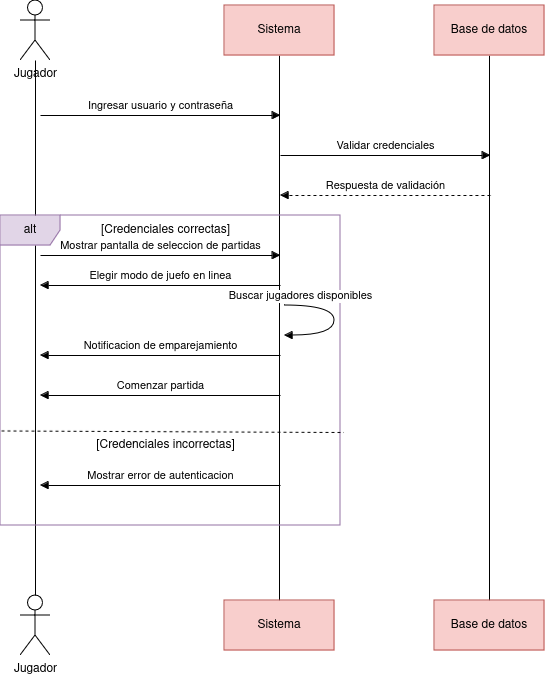

The diagram above was exported from draw.io. Its source (the exported page's mxGraphModel, read from the mxfile embedded in the PNG):
<mxGraphModel dx="1434" dy="750" grid="1" gridSize="10" guides="1" tooltips="1" connect="1" arrows="1" fold="1" page="1" pageScale="1" pageWidth="827" pageHeight="1169" math="0" shadow="0">
  <root>
    <mxCell id="0" />
    <mxCell id="1" parent="0" />
    <mxCell id="oCJ0CQF0yqIbjkOpyH1X-10" style="edgeStyle=orthogonalEdgeStyle;rounded=0;orthogonalLoop=1;jettySize=auto;html=1;entryX=0.5;entryY=0;entryDx=0;entryDy=0;endArrow=none;startFill=0;" edge="1" parent="1" source="oCJ0CQF0yqIbjkOpyH1X-2" target="oCJ0CQF0yqIbjkOpyH1X-7">
      <mxGeometry relative="1" as="geometry" />
    </mxCell>
    <mxCell id="oCJ0CQF0yqIbjkOpyH1X-2" value="Sistema" style="html=1;whiteSpace=wrap;fillColor=#f8cecc;strokeColor=#b85450;" vertex="1" parent="1">
      <mxGeometry x="414" y="130" width="110" height="50" as="geometry" />
    </mxCell>
    <mxCell id="oCJ0CQF0yqIbjkOpyH1X-11" style="edgeStyle=orthogonalEdgeStyle;rounded=0;orthogonalLoop=1;jettySize=auto;html=1;entryX=0.5;entryY=0;entryDx=0;entryDy=0;endArrow=none;startFill=0;" edge="1" parent="1" source="oCJ0CQF0yqIbjkOpyH1X-3" target="oCJ0CQF0yqIbjkOpyH1X-8">
      <mxGeometry relative="1" as="geometry" />
    </mxCell>
    <mxCell id="oCJ0CQF0yqIbjkOpyH1X-3" value="Base de datos" style="html=1;whiteSpace=wrap;fillColor=#f8cecc;strokeColor=#b85450;" vertex="1" parent="1">
      <mxGeometry x="624" y="130" width="110" height="50" as="geometry" />
    </mxCell>
    <mxCell id="oCJ0CQF0yqIbjkOpyH1X-4" value="Jugador" style="shape=umlActor;verticalLabelPosition=bottom;verticalAlign=top;html=1;" vertex="1" parent="1">
      <mxGeometry x="210" y="125" width="30" height="60" as="geometry" />
    </mxCell>
    <mxCell id="oCJ0CQF0yqIbjkOpyH1X-7" value="Sistema" style="html=1;whiteSpace=wrap;fillColor=#f8cecc;strokeColor=#b85450;" vertex="1" parent="1">
      <mxGeometry x="414" y="725" width="110" height="50" as="geometry" />
    </mxCell>
    <mxCell id="oCJ0CQF0yqIbjkOpyH1X-8" value="Base de datos" style="html=1;whiteSpace=wrap;fillColor=#f8cecc;strokeColor=#b85450;" vertex="1" parent="1">
      <mxGeometry x="624" y="725" width="110" height="50" as="geometry" />
    </mxCell>
    <mxCell id="oCJ0CQF0yqIbjkOpyH1X-9" value="Jugador" style="shape=umlActor;verticalLabelPosition=bottom;verticalAlign=top;html=1;" vertex="1" parent="1">
      <mxGeometry x="210" y="720" width="30" height="60" as="geometry" />
    </mxCell>
    <mxCell id="oCJ0CQF0yqIbjkOpyH1X-12" style="edgeStyle=orthogonalEdgeStyle;rounded=0;orthogonalLoop=1;jettySize=auto;html=1;entryX=0.5;entryY=0;entryDx=0;entryDy=0;entryPerimeter=0;endArrow=none;startFill=0;" edge="1" parent="1" source="oCJ0CQF0yqIbjkOpyH1X-4" target="oCJ0CQF0yqIbjkOpyH1X-9">
      <mxGeometry relative="1" as="geometry" />
    </mxCell>
    <mxCell id="oCJ0CQF0yqIbjkOpyH1X-13" value="Ingresar usuario y contraseña" style="html=1;verticalAlign=bottom;endArrow=block;curved=0;rounded=0;" edge="1" parent="1">
      <mxGeometry width="80" relative="1" as="geometry">
        <mxPoint x="230" y="240" as="sourcePoint" />
        <mxPoint x="470" y="240" as="targetPoint" />
      </mxGeometry>
    </mxCell>
    <mxCell id="oCJ0CQF0yqIbjkOpyH1X-14" value="Validar credenciales" style="html=1;verticalAlign=bottom;endArrow=block;curved=0;rounded=0;" edge="1" parent="1">
      <mxGeometry width="80" relative="1" as="geometry">
        <mxPoint x="470" y="280" as="sourcePoint" />
        <mxPoint x="680" y="280" as="targetPoint" />
      </mxGeometry>
    </mxCell>
    <mxCell id="oCJ0CQF0yqIbjkOpyH1X-15" value="Respuesta de validación" style="html=1;verticalAlign=bottom;endArrow=block;curved=0;rounded=0;dashed=1;" edge="1" parent="1">
      <mxGeometry width="80" relative="1" as="geometry">
        <mxPoint x="680" y="320" as="sourcePoint" />
        <mxPoint x="470" y="320" as="targetPoint" />
      </mxGeometry>
    </mxCell>
    <mxCell id="oCJ0CQF0yqIbjkOpyH1X-16" value="alt" style="shape=umlFrame;whiteSpace=wrap;html=1;pointerEvents=0;fillColor=#e1d5e7;strokeColor=#9673a6;" vertex="1" parent="1">
      <mxGeometry x="190" y="340" width="340" height="310" as="geometry" />
    </mxCell>
    <mxCell id="oCJ0CQF0yqIbjkOpyH1X-18" value="" style="edgeStyle=none;orthogonalLoop=1;jettySize=auto;html=1;rounded=0;endArrow=none;startFill=0;dashed=1;entryX=1.01;entryY=0.7;entryDx=0;entryDy=0;entryPerimeter=0;exitX=0.003;exitY=0.695;exitDx=0;exitDy=0;exitPerimeter=0;" edge="1" parent="1" source="oCJ0CQF0yqIbjkOpyH1X-16" target="oCJ0CQF0yqIbjkOpyH1X-16">
      <mxGeometry width="100" relative="1" as="geometry">
        <mxPoint x="280" y="480" as="sourcePoint" />
        <mxPoint x="380" y="480" as="targetPoint" />
        <Array as="points" />
      </mxGeometry>
    </mxCell>
    <mxCell id="oCJ0CQF0yqIbjkOpyH1X-19" value="[Credenciales correctas]" style="text;html=1;align=center;verticalAlign=middle;resizable=0;points=[];autosize=1;strokeColor=none;fillColor=none;" vertex="1" parent="1">
      <mxGeometry x="280" y="340" width="150" height="30" as="geometry" />
    </mxCell>
    <mxCell id="oCJ0CQF0yqIbjkOpyH1X-20" value="Mostrar pantalla de seleccion de partidas" style="html=1;verticalAlign=bottom;endArrow=block;curved=0;rounded=0;" edge="1" parent="1">
      <mxGeometry width="80" relative="1" as="geometry">
        <mxPoint x="230" y="380" as="sourcePoint" />
        <mxPoint x="470" y="380" as="targetPoint" />
      </mxGeometry>
    </mxCell>
    <mxCell id="oCJ0CQF0yqIbjkOpyH1X-22" value="Elegir modo de juefo en linea" style="html=1;verticalAlign=bottom;endArrow=block;curved=0;rounded=0;" edge="1" parent="1">
      <mxGeometry width="80" relative="1" as="geometry">
        <mxPoint x="470" y="410" as="sourcePoint" />
        <mxPoint x="230" y="410" as="targetPoint" />
      </mxGeometry>
    </mxCell>
    <mxCell id="oCJ0CQF0yqIbjkOpyH1X-24" value="Buscar jugadores disponibles" style="html=1;verticalAlign=bottom;endArrow=block;curved=1;rounded=0;edgeStyle=orthogonalEdgeStyle;" edge="1" parent="1">
      <mxGeometry x="-0.7538" width="80" relative="1" as="geometry">
        <mxPoint x="474" y="430" as="sourcePoint" />
        <mxPoint x="474" y="460" as="targetPoint" />
        <Array as="points">
          <mxPoint x="524" y="430" />
          <mxPoint x="524" y="460" />
        </Array>
        <mxPoint as="offset" />
      </mxGeometry>
    </mxCell>
    <mxCell id="oCJ0CQF0yqIbjkOpyH1X-25" value="Notificacion de emparejamiento" style="html=1;verticalAlign=bottom;endArrow=block;curved=0;rounded=0;" edge="1" parent="1">
      <mxGeometry width="80" relative="1" as="geometry">
        <mxPoint x="470" y="480" as="sourcePoint" />
        <mxPoint x="230" y="480" as="targetPoint" />
      </mxGeometry>
    </mxCell>
    <mxCell id="oCJ0CQF0yqIbjkOpyH1X-26" value="Comenzar partida" style="html=1;verticalAlign=bottom;endArrow=block;curved=0;rounded=0;" edge="1" parent="1">
      <mxGeometry width="80" relative="1" as="geometry">
        <mxPoint x="470" y="520" as="sourcePoint" />
        <mxPoint x="230" y="520" as="targetPoint" />
      </mxGeometry>
    </mxCell>
    <mxCell id="oCJ0CQF0yqIbjkOpyH1X-27" value="[Credenciales incorrectas]" style="text;html=1;align=center;verticalAlign=middle;resizable=0;points=[];autosize=1;strokeColor=none;fillColor=none;" vertex="1" parent="1">
      <mxGeometry x="275" y="555" width="160" height="30" as="geometry" />
    </mxCell>
    <mxCell id="oCJ0CQF0yqIbjkOpyH1X-28" value="Mostrar error de autenticacion" style="html=1;verticalAlign=bottom;endArrow=block;curved=0;rounded=0;" edge="1" parent="1">
      <mxGeometry width="80" relative="1" as="geometry">
        <mxPoint x="470" y="610" as="sourcePoint" />
        <mxPoint x="230" y="610" as="targetPoint" />
      </mxGeometry>
    </mxCell>
  </root>
</mxGraphModel>